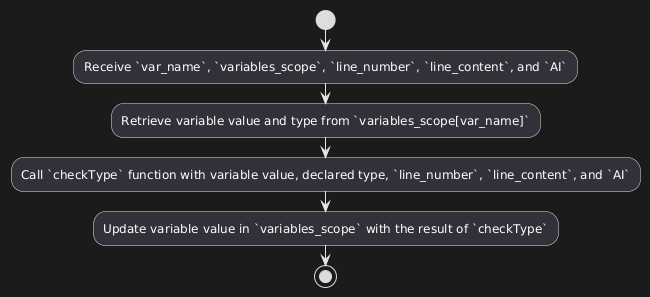

The diagram above was rendered by PlantUML. Its source (embedded in the PNG):
@startuml
start
:Receive `var_name`, `variables_scope`, `line_number`, `line_content`, and `AI`;

:Retrieve variable value and type from `variables_scope[var_name]`;

:Call `checkType` function with variable value, declared type, `line_number`, `line_content`, and `AI`;

:Update variable value in `variables_scope` with the result of `checkType`;

stop
@enduml